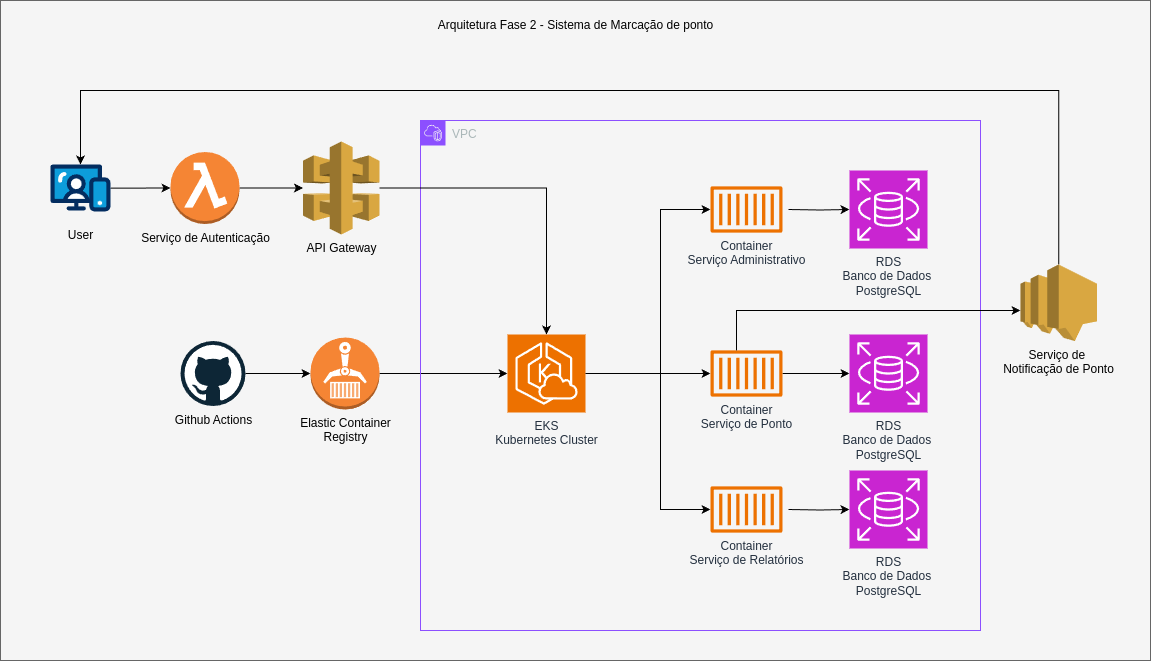

The diagram above was exported from draw.io. Its source (the exported page's mxGraphModel, read from the mxfile embedded in the PNG):
<mxGraphModel dx="1675" dy="933" grid="1" gridSize="10" guides="1" tooltips="1" connect="1" arrows="1" fold="1" page="1" pageScale="1" pageWidth="1169" pageHeight="827" math="0" shadow="0">
  <root>
    <mxCell id="0" />
    <mxCell id="1" parent="0" />
    <mxCell id="HcN2V--atQ53Vj7fu2fX-1" value="" style="rounded=0;whiteSpace=wrap;html=1;fillColor=#f5f5f5;fontColor=#333333;strokeColor=#666666;" vertex="1" parent="1">
      <mxGeometry x="10" y="180" width="1150" height="660" as="geometry" />
    </mxCell>
    <mxCell id="HcN2V--atQ53Vj7fu2fX-2" value="" style="edgeStyle=orthogonalEdgeStyle;rounded=0;orthogonalLoop=1;jettySize=auto;html=1;" edge="1" parent="1" source="HcN2V--atQ53Vj7fu2fX-3" target="HcN2V--atQ53Vj7fu2fX-5">
      <mxGeometry relative="1" as="geometry" />
    </mxCell>
    <mxCell id="HcN2V--atQ53Vj7fu2fX-3" value="Github Actions" style="dashed=0;outlineConnect=0;html=1;align=center;labelPosition=center;verticalLabelPosition=bottom;verticalAlign=top;shape=mxgraph.weblogos.github" vertex="1" parent="1">
      <mxGeometry x="190" y="520.5" width="65" height="65" as="geometry" />
    </mxCell>
    <mxCell id="HcN2V--atQ53Vj7fu2fX-27" value="" style="edgeStyle=orthogonalEdgeStyle;rounded=0;orthogonalLoop=1;jettySize=auto;html=1;" edge="1" parent="1" source="HcN2V--atQ53Vj7fu2fX-5" target="HcN2V--atQ53Vj7fu2fX-19">
      <mxGeometry relative="1" as="geometry" />
    </mxCell>
    <mxCell id="HcN2V--atQ53Vj7fu2fX-5" value="Elastic Container&lt;div&gt;Registry&lt;/div&gt;&lt;div&gt;&lt;br&gt;&lt;/div&gt;" style="outlineConnect=0;dashed=0;verticalLabelPosition=bottom;verticalAlign=top;align=center;html=1;shape=mxgraph.aws3.ecr;fillColor=#F58534;gradientColor=none;" vertex="1" parent="1">
      <mxGeometry x="320" y="517" width="69" height="72" as="geometry" />
    </mxCell>
    <mxCell id="HcN2V--atQ53Vj7fu2fX-6" value="VPC" style="points=[[0,0],[0.25,0],[0.5,0],[0.75,0],[1,0],[1,0.25],[1,0.5],[1,0.75],[1,1],[0.75,1],[0.5,1],[0.25,1],[0,1],[0,0.75],[0,0.5],[0,0.25]];outlineConnect=0;gradientColor=none;html=1;whiteSpace=wrap;fontSize=12;fontStyle=0;container=1;pointerEvents=0;collapsible=0;recursiveResize=0;shape=mxgraph.aws4.group;grIcon=mxgraph.aws4.group_vpc2;strokeColor=#8C4FFF;fillColor=none;verticalAlign=top;align=left;spacingLeft=30;fontColor=#AAB7B8;dashed=0;" vertex="1" parent="1">
      <mxGeometry x="430" y="300" width="560" height="510" as="geometry" />
    </mxCell>
    <mxCell id="HcN2V--atQ53Vj7fu2fX-7" value="RDS&lt;div&gt;Banco de Dados&amp;nbsp;&lt;/div&gt;&lt;div&gt;PostgreSQL&lt;/div&gt;" style="sketch=0;points=[[0,0,0],[0.25,0,0],[0.5,0,0],[0.75,0,0],[1,0,0],[0,1,0],[0.25,1,0],[0.5,1,0],[0.75,1,0],[1,1,0],[0,0.25,0],[0,0.5,0],[0,0.75,0],[1,0.25,0],[1,0.5,0],[1,0.75,0]];outlineConnect=0;fontColor=#232F3E;fillColor=#C925D1;strokeColor=#ffffff;dashed=0;verticalLabelPosition=bottom;verticalAlign=top;align=center;html=1;fontSize=12;fontStyle=0;aspect=fixed;shape=mxgraph.aws4.resourceIcon;resIcon=mxgraph.aws4.rds;" vertex="1" parent="HcN2V--atQ53Vj7fu2fX-6">
      <mxGeometry x="429" y="50" width="78" height="78" as="geometry" />
    </mxCell>
    <mxCell id="HcN2V--atQ53Vj7fu2fX-9" value="" style="edgeStyle=orthogonalEdgeStyle;rounded=0;orthogonalLoop=1;jettySize=auto;html=1;" edge="1" parent="HcN2V--atQ53Vj7fu2fX-6" target="HcN2V--atQ53Vj7fu2fX-7">
      <mxGeometry relative="1" as="geometry">
        <mxPoint x="368" y="89" as="sourcePoint" />
      </mxGeometry>
    </mxCell>
    <mxCell id="HcN2V--atQ53Vj7fu2fX-34" value="" style="edgeStyle=orthogonalEdgeStyle;rounded=0;orthogonalLoop=1;jettySize=auto;html=1;" edge="1" parent="HcN2V--atQ53Vj7fu2fX-6" source="HcN2V--atQ53Vj7fu2fX-19" target="HcN2V--atQ53Vj7fu2fX-30">
      <mxGeometry relative="1" as="geometry">
        <Array as="points">
          <mxPoint x="250" y="253" />
          <mxPoint x="250" y="253" />
        </Array>
      </mxGeometry>
    </mxCell>
    <mxCell id="HcN2V--atQ53Vj7fu2fX-36" value="" style="edgeStyle=orthogonalEdgeStyle;rounded=0;orthogonalLoop=1;jettySize=auto;html=1;" edge="1" parent="HcN2V--atQ53Vj7fu2fX-6" source="HcN2V--atQ53Vj7fu2fX-19" target="HcN2V--atQ53Vj7fu2fX-31">
      <mxGeometry relative="1" as="geometry">
        <Array as="points">
          <mxPoint x="240" y="253" />
          <mxPoint x="240" y="389" />
        </Array>
      </mxGeometry>
    </mxCell>
    <mxCell id="HcN2V--atQ53Vj7fu2fX-19" value="EKS&lt;div&gt;Kubernetes Cluster&lt;/div&gt;" style="sketch=0;points=[[0,0,0],[0.25,0,0],[0.5,0,0],[0.75,0,0],[1,0,0],[0,1,0],[0.25,1,0],[0.5,1,0],[0.75,1,0],[1,1,0],[0,0.25,0],[0,0.5,0],[0,0.75,0],[1,0.25,0],[1,0.5,0],[1,0.75,0]];outlineConnect=0;fontColor=#232F3E;fillColor=#ED7100;strokeColor=#ffffff;dashed=0;verticalLabelPosition=bottom;verticalAlign=top;align=center;html=1;fontSize=12;fontStyle=0;aspect=fixed;shape=mxgraph.aws4.resourceIcon;resIcon=mxgraph.aws4.eks_cloud;" vertex="1" parent="HcN2V--atQ53Vj7fu2fX-6">
      <mxGeometry x="87" y="214" width="78" height="78" as="geometry" />
    </mxCell>
    <mxCell id="HcN2V--atQ53Vj7fu2fX-20" value="RDS&lt;div&gt;Banco de Dados&amp;nbsp;&lt;/div&gt;&lt;div&gt;PostgreSQL&lt;/div&gt;" style="sketch=0;points=[[0,0,0],[0.25,0,0],[0.5,0,0],[0.75,0,0],[1,0,0],[0,1,0],[0.25,1,0],[0.5,1,0],[0.75,1,0],[1,1,0],[0,0.25,0],[0,0.5,0],[0,0.75,0],[1,0.25,0],[1,0.5,0],[1,0.75,0]];outlineConnect=0;fontColor=#232F3E;fillColor=#C925D1;strokeColor=#ffffff;dashed=0;verticalLabelPosition=bottom;verticalAlign=top;align=center;html=1;fontSize=12;fontStyle=0;aspect=fixed;shape=mxgraph.aws4.resourceIcon;resIcon=mxgraph.aws4.rds;" vertex="1" parent="HcN2V--atQ53Vj7fu2fX-6">
      <mxGeometry x="429" y="214" width="78" height="78" as="geometry" />
    </mxCell>
    <mxCell id="HcN2V--atQ53Vj7fu2fX-23" value="RDS&lt;div&gt;Banco de Dados&amp;nbsp;&lt;/div&gt;&lt;div&gt;PostgreSQL&lt;/div&gt;" style="sketch=0;points=[[0,0,0],[0.25,0,0],[0.5,0,0],[0.75,0,0],[1,0,0],[0,1,0],[0.25,1,0],[0.5,1,0],[0.75,1,0],[1,1,0],[0,0.25,0],[0,0.5,0],[0,0.75,0],[1,0.25,0],[1,0.5,0],[1,0.75,0]];outlineConnect=0;fontColor=#232F3E;fillColor=#C925D1;strokeColor=#ffffff;dashed=0;verticalLabelPosition=bottom;verticalAlign=top;align=center;html=1;fontSize=12;fontStyle=0;aspect=fixed;shape=mxgraph.aws4.resourceIcon;resIcon=mxgraph.aws4.rds;" vertex="1" parent="HcN2V--atQ53Vj7fu2fX-6">
      <mxGeometry x="429" y="350" width="78" height="78" as="geometry" />
    </mxCell>
    <mxCell id="HcN2V--atQ53Vj7fu2fX-24" value="" style="edgeStyle=orthogonalEdgeStyle;rounded=0;orthogonalLoop=1;jettySize=auto;html=1;" edge="1" target="HcN2V--atQ53Vj7fu2fX-23" parent="HcN2V--atQ53Vj7fu2fX-6">
      <mxGeometry relative="1" as="geometry">
        <mxPoint x="368" y="389.0000000000002" as="sourcePoint" />
      </mxGeometry>
    </mxCell>
    <mxCell id="HcN2V--atQ53Vj7fu2fX-35" value="" style="edgeStyle=orthogonalEdgeStyle;rounded=0;orthogonalLoop=1;jettySize=auto;html=1;" edge="1" parent="HcN2V--atQ53Vj7fu2fX-6" source="HcN2V--atQ53Vj7fu2fX-30" target="HcN2V--atQ53Vj7fu2fX-20">
      <mxGeometry relative="1" as="geometry" />
    </mxCell>
    <mxCell id="HcN2V--atQ53Vj7fu2fX-30" value="Container&lt;div&gt;Serviço de Ponto&lt;/div&gt;" style="sketch=0;outlineConnect=0;fontColor=#232F3E;gradientColor=none;fillColor=#ED7100;strokeColor=none;dashed=0;verticalLabelPosition=bottom;verticalAlign=top;align=center;html=1;fontSize=12;fontStyle=0;aspect=fixed;pointerEvents=1;shape=mxgraph.aws4.container_1;" vertex="1" parent="HcN2V--atQ53Vj7fu2fX-6">
      <mxGeometry x="290" y="229.75" width="72" height="46.5" as="geometry" />
    </mxCell>
    <mxCell id="HcN2V--atQ53Vj7fu2fX-31" value="Container&lt;div&gt;Serviço de Relatórios&lt;/div&gt;" style="sketch=0;outlineConnect=0;fontColor=#232F3E;gradientColor=none;fillColor=#ED7100;strokeColor=none;dashed=0;verticalLabelPosition=bottom;verticalAlign=top;align=center;html=1;fontSize=12;fontStyle=0;aspect=fixed;pointerEvents=1;shape=mxgraph.aws4.container_1;" vertex="1" parent="HcN2V--atQ53Vj7fu2fX-6">
      <mxGeometry x="290" y="365.75" width="72" height="46.5" as="geometry" />
    </mxCell>
    <mxCell id="HcN2V--atQ53Vj7fu2fX-33" value="" style="edgeStyle=orthogonalEdgeStyle;rounded=0;orthogonalLoop=1;jettySize=auto;html=1;" edge="1" parent="HcN2V--atQ53Vj7fu2fX-6" source="HcN2V--atQ53Vj7fu2fX-19" target="HcN2V--atQ53Vj7fu2fX-29">
      <mxGeometry relative="1" as="geometry">
        <mxPoint x="585" y="553" as="sourcePoint" />
        <mxPoint x="700" y="537" as="targetPoint" />
        <Array as="points">
          <mxPoint x="240" y="253" />
          <mxPoint x="240" y="89" />
        </Array>
      </mxGeometry>
    </mxCell>
    <mxCell id="HcN2V--atQ53Vj7fu2fX-29" value="Container&lt;div&gt;Serviço Administrativo&lt;/div&gt;" style="sketch=0;outlineConnect=0;fontColor=#232F3E;gradientColor=none;fillColor=#ED7100;strokeColor=none;dashed=0;verticalLabelPosition=bottom;verticalAlign=top;align=center;html=1;fontSize=12;fontStyle=0;aspect=fixed;pointerEvents=1;shape=mxgraph.aws4.container_1;" vertex="1" parent="HcN2V--atQ53Vj7fu2fX-6">
      <mxGeometry x="290" y="65.75" width="72" height="46.5" as="geometry" />
    </mxCell>
    <mxCell id="HcN2V--atQ53Vj7fu2fX-42" value="" style="edgeStyle=orthogonalEdgeStyle;rounded=0;orthogonalLoop=1;jettySize=auto;html=1;" edge="1" parent="1" source="HcN2V--atQ53Vj7fu2fX-15" target="HcN2V--atQ53Vj7fu2fX-40">
      <mxGeometry relative="1" as="geometry" />
    </mxCell>
    <mxCell id="HcN2V--atQ53Vj7fu2fX-15" value="User" style="verticalLabelPosition=bottom;aspect=fixed;html=1;shape=mxgraph.salesforce.web;" vertex="1" parent="1">
      <mxGeometry x="60" y="343.8" width="60" height="47.400000000000006" as="geometry" />
    </mxCell>
    <mxCell id="HcN2V--atQ53Vj7fu2fX-16" value="Arquitetura Fase 2 - Sistema de Marcação de ponto" style="text;html=1;align=center;verticalAlign=middle;resizable=0;points=[];autosize=1;strokeColor=none;fillColor=none;" vertex="1" parent="1">
      <mxGeometry x="435" y="190" width="300" height="30" as="geometry" />
    </mxCell>
    <mxCell id="HcN2V--atQ53Vj7fu2fX-28" value="" style="edgeStyle=orthogonalEdgeStyle;rounded=0;orthogonalLoop=1;jettySize=auto;html=1;" edge="1" parent="1" source="HcN2V--atQ53Vj7fu2fX-17" target="HcN2V--atQ53Vj7fu2fX-19">
      <mxGeometry relative="1" as="geometry" />
    </mxCell>
    <mxCell id="HcN2V--atQ53Vj7fu2fX-17" value="API Gateway" style="outlineConnect=0;dashed=0;verticalLabelPosition=bottom;verticalAlign=top;align=center;html=1;shape=mxgraph.aws3.api_gateway;fillColor=#D9A741;gradientColor=none;" vertex="1" parent="1">
      <mxGeometry x="312.5" y="321" width="76.5" height="93" as="geometry" />
    </mxCell>
    <mxCell id="HcN2V--atQ53Vj7fu2fX-43" value="" style="edgeStyle=orthogonalEdgeStyle;rounded=0;orthogonalLoop=1;jettySize=auto;html=1;" edge="1" parent="1" source="HcN2V--atQ53Vj7fu2fX-38" target="HcN2V--atQ53Vj7fu2fX-15">
      <mxGeometry relative="1" as="geometry">
        <Array as="points">
          <mxPoint x="1068" y="270" />
          <mxPoint x="90" y="270" />
        </Array>
      </mxGeometry>
    </mxCell>
    <mxCell id="HcN2V--atQ53Vj7fu2fX-38" value="Serviço de&amp;nbsp;&lt;div&gt;Notificação de Ponto&lt;/div&gt;" style="outlineConnect=0;dashed=0;verticalLabelPosition=bottom;verticalAlign=top;align=center;html=1;shape=mxgraph.aws3.sns;fillColor=#D9A741;gradientColor=none;" vertex="1" parent="1">
      <mxGeometry x="1030" y="444" width="76.5" height="76.5" as="geometry" />
    </mxCell>
    <mxCell id="HcN2V--atQ53Vj7fu2fX-39" value="" style="edgeStyle=orthogonalEdgeStyle;rounded=0;orthogonalLoop=1;jettySize=auto;html=1;" edge="1" parent="1" source="HcN2V--atQ53Vj7fu2fX-30" target="HcN2V--atQ53Vj7fu2fX-38">
      <mxGeometry relative="1" as="geometry">
        <Array as="points">
          <mxPoint x="746" y="490" />
        </Array>
      </mxGeometry>
    </mxCell>
    <mxCell id="HcN2V--atQ53Vj7fu2fX-41" value="" style="edgeStyle=orthogonalEdgeStyle;rounded=0;orthogonalLoop=1;jettySize=auto;html=1;" edge="1" parent="1" source="HcN2V--atQ53Vj7fu2fX-40" target="HcN2V--atQ53Vj7fu2fX-17">
      <mxGeometry relative="1" as="geometry" />
    </mxCell>
    <mxCell id="HcN2V--atQ53Vj7fu2fX-40" value="Serviço de Autenticação" style="outlineConnect=0;dashed=0;verticalLabelPosition=bottom;verticalAlign=top;align=center;html=1;shape=mxgraph.aws3.lambda_function;fillColor=#F58534;gradientColor=none;" vertex="1" parent="1">
      <mxGeometry x="180" y="331.5" width="69" height="72" as="geometry" />
    </mxCell>
  </root>
</mxGraphModel>